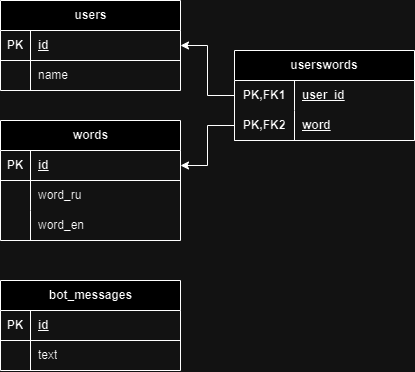

The diagram above was exported from draw.io. Its source (the exported page's mxGraphModel, read from the mxfile embedded in the PNG):
<mxGraphModel dx="1195" dy="643" grid="1" gridSize="10" guides="1" tooltips="1" connect="1" arrows="1" fold="1" page="1" pageScale="1" pageWidth="827" pageHeight="1169" math="0" shadow="0">
  <root>
    <mxCell id="0" />
    <mxCell id="1" parent="0" />
    <mxCell id="tL1TuSuaE-sKFEdSCMsb-5" value="users" style="shape=table;startSize=30;container=1;collapsible=1;childLayout=tableLayout;fixedRows=1;rowLines=0;fontStyle=1;align=center;resizeLast=1;html=1;" vertex="1" parent="1">
      <mxGeometry x="90" y="160" width="180" height="90" as="geometry" />
    </mxCell>
    <mxCell id="tL1TuSuaE-sKFEdSCMsb-6" value="" style="shape=tableRow;horizontal=0;startSize=0;swimlaneHead=0;swimlaneBody=0;fillColor=none;collapsible=0;dropTarget=0;points=[[0,0.5],[1,0.5]];portConstraint=eastwest;top=0;left=0;right=0;bottom=1;" vertex="1" parent="tL1TuSuaE-sKFEdSCMsb-5">
      <mxGeometry y="30" width="180" height="30" as="geometry" />
    </mxCell>
    <mxCell id="tL1TuSuaE-sKFEdSCMsb-7" value="PK" style="shape=partialRectangle;connectable=0;fillColor=none;top=0;left=0;bottom=0;right=0;fontStyle=1;overflow=hidden;whiteSpace=wrap;html=1;" vertex="1" parent="tL1TuSuaE-sKFEdSCMsb-6">
      <mxGeometry width="30" height="30" as="geometry">
        <mxRectangle width="30" height="30" as="alternateBounds" />
      </mxGeometry>
    </mxCell>
    <mxCell id="tL1TuSuaE-sKFEdSCMsb-8" value="id" style="shape=partialRectangle;connectable=0;fillColor=none;top=0;left=0;bottom=0;right=0;align=left;spacingLeft=6;fontStyle=5;overflow=hidden;whiteSpace=wrap;html=1;" vertex="1" parent="tL1TuSuaE-sKFEdSCMsb-6">
      <mxGeometry x="30" width="150" height="30" as="geometry">
        <mxRectangle width="150" height="30" as="alternateBounds" />
      </mxGeometry>
    </mxCell>
    <mxCell id="tL1TuSuaE-sKFEdSCMsb-9" value="" style="shape=tableRow;horizontal=0;startSize=0;swimlaneHead=0;swimlaneBody=0;fillColor=none;collapsible=0;dropTarget=0;points=[[0,0.5],[1,0.5]];portConstraint=eastwest;top=0;left=0;right=0;bottom=0;" vertex="1" parent="tL1TuSuaE-sKFEdSCMsb-5">
      <mxGeometry y="60" width="180" height="30" as="geometry" />
    </mxCell>
    <mxCell id="tL1TuSuaE-sKFEdSCMsb-10" value="" style="shape=partialRectangle;connectable=0;fillColor=none;top=0;left=0;bottom=0;right=0;editable=1;overflow=hidden;whiteSpace=wrap;html=1;" vertex="1" parent="tL1TuSuaE-sKFEdSCMsb-9">
      <mxGeometry width="30" height="30" as="geometry">
        <mxRectangle width="30" height="30" as="alternateBounds" />
      </mxGeometry>
    </mxCell>
    <mxCell id="tL1TuSuaE-sKFEdSCMsb-11" value="name" style="shape=partialRectangle;connectable=0;fillColor=none;top=0;left=0;bottom=0;right=0;align=left;spacingLeft=6;overflow=hidden;whiteSpace=wrap;html=1;" vertex="1" parent="tL1TuSuaE-sKFEdSCMsb-9">
      <mxGeometry x="30" width="150" height="30" as="geometry">
        <mxRectangle width="150" height="30" as="alternateBounds" />
      </mxGeometry>
    </mxCell>
    <mxCell id="tL1TuSuaE-sKFEdSCMsb-18" value="words" style="shape=table;startSize=30;container=1;collapsible=1;childLayout=tableLayout;fixedRows=1;rowLines=0;fontStyle=1;align=center;resizeLast=1;html=1;" vertex="1" parent="1">
      <mxGeometry x="90" y="280" width="180" height="120" as="geometry" />
    </mxCell>
    <mxCell id="tL1TuSuaE-sKFEdSCMsb-19" value="" style="shape=tableRow;horizontal=0;startSize=0;swimlaneHead=0;swimlaneBody=0;fillColor=none;collapsible=0;dropTarget=0;points=[[0,0.5],[1,0.5]];portConstraint=eastwest;top=0;left=0;right=0;bottom=1;" vertex="1" parent="tL1TuSuaE-sKFEdSCMsb-18">
      <mxGeometry y="30" width="180" height="30" as="geometry" />
    </mxCell>
    <mxCell id="tL1TuSuaE-sKFEdSCMsb-20" value="PK" style="shape=partialRectangle;connectable=0;fillColor=none;top=0;left=0;bottom=0;right=0;fontStyle=1;overflow=hidden;whiteSpace=wrap;html=1;" vertex="1" parent="tL1TuSuaE-sKFEdSCMsb-19">
      <mxGeometry width="30" height="30" as="geometry">
        <mxRectangle width="30" height="30" as="alternateBounds" />
      </mxGeometry>
    </mxCell>
    <mxCell id="tL1TuSuaE-sKFEdSCMsb-21" value="id" style="shape=partialRectangle;connectable=0;fillColor=none;top=0;left=0;bottom=0;right=0;align=left;spacingLeft=6;fontStyle=5;overflow=hidden;whiteSpace=wrap;html=1;" vertex="1" parent="tL1TuSuaE-sKFEdSCMsb-19">
      <mxGeometry x="30" width="150" height="30" as="geometry">
        <mxRectangle width="150" height="30" as="alternateBounds" />
      </mxGeometry>
    </mxCell>
    <mxCell id="tL1TuSuaE-sKFEdSCMsb-22" value="" style="shape=tableRow;horizontal=0;startSize=0;swimlaneHead=0;swimlaneBody=0;fillColor=none;collapsible=0;dropTarget=0;points=[[0,0.5],[1,0.5]];portConstraint=eastwest;top=0;left=0;right=0;bottom=0;" vertex="1" parent="tL1TuSuaE-sKFEdSCMsb-18">
      <mxGeometry y="60" width="180" height="30" as="geometry" />
    </mxCell>
    <mxCell id="tL1TuSuaE-sKFEdSCMsb-23" value="" style="shape=partialRectangle;connectable=0;fillColor=none;top=0;left=0;bottom=0;right=0;editable=1;overflow=hidden;whiteSpace=wrap;html=1;" vertex="1" parent="tL1TuSuaE-sKFEdSCMsb-22">
      <mxGeometry width="30" height="30" as="geometry">
        <mxRectangle width="30" height="30" as="alternateBounds" />
      </mxGeometry>
    </mxCell>
    <mxCell id="tL1TuSuaE-sKFEdSCMsb-24" value="word_ru" style="shape=partialRectangle;connectable=0;fillColor=none;top=0;left=0;bottom=0;right=0;align=left;spacingLeft=6;overflow=hidden;whiteSpace=wrap;html=1;" vertex="1" parent="tL1TuSuaE-sKFEdSCMsb-22">
      <mxGeometry x="30" width="150" height="30" as="geometry">
        <mxRectangle width="150" height="30" as="alternateBounds" />
      </mxGeometry>
    </mxCell>
    <mxCell id="tL1TuSuaE-sKFEdSCMsb-25" value="" style="shape=tableRow;horizontal=0;startSize=0;swimlaneHead=0;swimlaneBody=0;fillColor=none;collapsible=0;dropTarget=0;points=[[0,0.5],[1,0.5]];portConstraint=eastwest;top=0;left=0;right=0;bottom=0;" vertex="1" parent="tL1TuSuaE-sKFEdSCMsb-18">
      <mxGeometry y="90" width="180" height="30" as="geometry" />
    </mxCell>
    <mxCell id="tL1TuSuaE-sKFEdSCMsb-26" value="" style="shape=partialRectangle;connectable=0;fillColor=none;top=0;left=0;bottom=0;right=0;editable=1;overflow=hidden;whiteSpace=wrap;html=1;" vertex="1" parent="tL1TuSuaE-sKFEdSCMsb-25">
      <mxGeometry width="30" height="30" as="geometry">
        <mxRectangle width="30" height="30" as="alternateBounds" />
      </mxGeometry>
    </mxCell>
    <mxCell id="tL1TuSuaE-sKFEdSCMsb-27" value="word_en" style="shape=partialRectangle;connectable=0;fillColor=none;top=0;left=0;bottom=0;right=0;align=left;spacingLeft=6;overflow=hidden;whiteSpace=wrap;html=1;" vertex="1" parent="tL1TuSuaE-sKFEdSCMsb-25">
      <mxGeometry x="30" width="150" height="30" as="geometry">
        <mxRectangle width="150" height="30" as="alternateBounds" />
      </mxGeometry>
    </mxCell>
    <mxCell id="tL1TuSuaE-sKFEdSCMsb-44" value="userswords" style="shape=table;startSize=30;container=1;collapsible=1;childLayout=tableLayout;fixedRows=1;rowLines=0;fontStyle=1;align=center;resizeLast=1;html=1;whiteSpace=wrap;" vertex="1" parent="1">
      <mxGeometry x="324" y="210" width="180" height="90" as="geometry" />
    </mxCell>
    <mxCell id="tL1TuSuaE-sKFEdSCMsb-45" value="" style="shape=tableRow;horizontal=0;startSize=0;swimlaneHead=0;swimlaneBody=0;fillColor=none;collapsible=0;dropTarget=0;points=[[0,0.5],[1,0.5]];portConstraint=eastwest;top=0;left=0;right=0;bottom=0;html=1;" vertex="1" parent="tL1TuSuaE-sKFEdSCMsb-44">
      <mxGeometry y="30" width="180" height="30" as="geometry" />
    </mxCell>
    <mxCell id="tL1TuSuaE-sKFEdSCMsb-46" value="PK,FK1" style="shape=partialRectangle;connectable=0;fillColor=none;top=0;left=0;bottom=0;right=0;fontStyle=1;overflow=hidden;html=1;whiteSpace=wrap;" vertex="1" parent="tL1TuSuaE-sKFEdSCMsb-45">
      <mxGeometry width="60" height="30" as="geometry">
        <mxRectangle width="60" height="30" as="alternateBounds" />
      </mxGeometry>
    </mxCell>
    <mxCell id="tL1TuSuaE-sKFEdSCMsb-47" value="user_id" style="shape=partialRectangle;connectable=0;fillColor=none;top=0;left=0;bottom=0;right=0;align=left;spacingLeft=6;fontStyle=5;overflow=hidden;html=1;whiteSpace=wrap;" vertex="1" parent="tL1TuSuaE-sKFEdSCMsb-45">
      <mxGeometry x="60" width="120" height="30" as="geometry">
        <mxRectangle width="120" height="30" as="alternateBounds" />
      </mxGeometry>
    </mxCell>
    <mxCell id="tL1TuSuaE-sKFEdSCMsb-48" value="" style="shape=tableRow;horizontal=0;startSize=0;swimlaneHead=0;swimlaneBody=0;fillColor=none;collapsible=0;dropTarget=0;points=[[0,0.5],[1,0.5]];portConstraint=eastwest;top=0;left=0;right=0;bottom=1;html=1;" vertex="1" parent="tL1TuSuaE-sKFEdSCMsb-44">
      <mxGeometry y="60" width="180" height="30" as="geometry" />
    </mxCell>
    <mxCell id="tL1TuSuaE-sKFEdSCMsb-49" value="PK,FK2" style="shape=partialRectangle;connectable=0;fillColor=none;top=0;left=0;bottom=0;right=0;fontStyle=1;overflow=hidden;html=1;whiteSpace=wrap;" vertex="1" parent="tL1TuSuaE-sKFEdSCMsb-48">
      <mxGeometry width="60" height="30" as="geometry">
        <mxRectangle width="60" height="30" as="alternateBounds" />
      </mxGeometry>
    </mxCell>
    <mxCell id="tL1TuSuaE-sKFEdSCMsb-50" value="word" style="shape=partialRectangle;connectable=0;fillColor=none;top=0;left=0;bottom=0;right=0;align=left;spacingLeft=6;fontStyle=5;overflow=hidden;html=1;whiteSpace=wrap;" vertex="1" parent="tL1TuSuaE-sKFEdSCMsb-48">
      <mxGeometry x="60" width="120" height="30" as="geometry">
        <mxRectangle width="120" height="30" as="alternateBounds" />
      </mxGeometry>
    </mxCell>
    <mxCell id="tL1TuSuaE-sKFEdSCMsb-57" style="edgeStyle=orthogonalEdgeStyle;rounded=0;orthogonalLoop=1;jettySize=auto;html=1;" edge="1" parent="1" source="tL1TuSuaE-sKFEdSCMsb-45" target="tL1TuSuaE-sKFEdSCMsb-6">
      <mxGeometry relative="1" as="geometry" />
    </mxCell>
    <mxCell id="tL1TuSuaE-sKFEdSCMsb-59" style="edgeStyle=orthogonalEdgeStyle;rounded=0;orthogonalLoop=1;jettySize=auto;html=1;" edge="1" parent="1" source="tL1TuSuaE-sKFEdSCMsb-48" target="tL1TuSuaE-sKFEdSCMsb-19">
      <mxGeometry relative="1" as="geometry" />
    </mxCell>
    <mxCell id="tL1TuSuaE-sKFEdSCMsb-60" value="bot_messages" style="shape=table;startSize=30;container=1;collapsible=1;childLayout=tableLayout;fixedRows=1;rowLines=0;fontStyle=1;align=center;resizeLast=1;html=1;" vertex="1" parent="1">
      <mxGeometry x="90" y="440" width="180" height="90" as="geometry" />
    </mxCell>
    <mxCell id="tL1TuSuaE-sKFEdSCMsb-61" value="" style="shape=tableRow;horizontal=0;startSize=0;swimlaneHead=0;swimlaneBody=0;fillColor=none;collapsible=0;dropTarget=0;points=[[0,0.5],[1,0.5]];portConstraint=eastwest;top=0;left=0;right=0;bottom=1;" vertex="1" parent="tL1TuSuaE-sKFEdSCMsb-60">
      <mxGeometry y="30" width="180" height="30" as="geometry" />
    </mxCell>
    <mxCell id="tL1TuSuaE-sKFEdSCMsb-62" value="PK" style="shape=partialRectangle;connectable=0;fillColor=none;top=0;left=0;bottom=0;right=0;fontStyle=1;overflow=hidden;whiteSpace=wrap;html=1;" vertex="1" parent="tL1TuSuaE-sKFEdSCMsb-61">
      <mxGeometry width="30" height="30" as="geometry">
        <mxRectangle width="30" height="30" as="alternateBounds" />
      </mxGeometry>
    </mxCell>
    <mxCell id="tL1TuSuaE-sKFEdSCMsb-63" value="id" style="shape=partialRectangle;connectable=0;fillColor=none;top=0;left=0;bottom=0;right=0;align=left;spacingLeft=6;fontStyle=5;overflow=hidden;whiteSpace=wrap;html=1;" vertex="1" parent="tL1TuSuaE-sKFEdSCMsb-61">
      <mxGeometry x="30" width="150" height="30" as="geometry">
        <mxRectangle width="150" height="30" as="alternateBounds" />
      </mxGeometry>
    </mxCell>
    <mxCell id="tL1TuSuaE-sKFEdSCMsb-64" value="" style="shape=tableRow;horizontal=0;startSize=0;swimlaneHead=0;swimlaneBody=0;fillColor=none;collapsible=0;dropTarget=0;points=[[0,0.5],[1,0.5]];portConstraint=eastwest;top=0;left=0;right=0;bottom=0;" vertex="1" parent="tL1TuSuaE-sKFEdSCMsb-60">
      <mxGeometry y="60" width="180" height="30" as="geometry" />
    </mxCell>
    <mxCell id="tL1TuSuaE-sKFEdSCMsb-65" value="" style="shape=partialRectangle;connectable=0;fillColor=none;top=0;left=0;bottom=0;right=0;editable=1;overflow=hidden;whiteSpace=wrap;html=1;" vertex="1" parent="tL1TuSuaE-sKFEdSCMsb-64">
      <mxGeometry width="30" height="30" as="geometry">
        <mxRectangle width="30" height="30" as="alternateBounds" />
      </mxGeometry>
    </mxCell>
    <mxCell id="tL1TuSuaE-sKFEdSCMsb-66" value="text" style="shape=partialRectangle;connectable=0;fillColor=none;top=0;left=0;bottom=0;right=0;align=left;spacingLeft=6;overflow=hidden;whiteSpace=wrap;html=1;" vertex="1" parent="tL1TuSuaE-sKFEdSCMsb-64">
      <mxGeometry x="30" width="150" height="30" as="geometry">
        <mxRectangle width="150" height="30" as="alternateBounds" />
      </mxGeometry>
    </mxCell>
  </root>
</mxGraphModel>